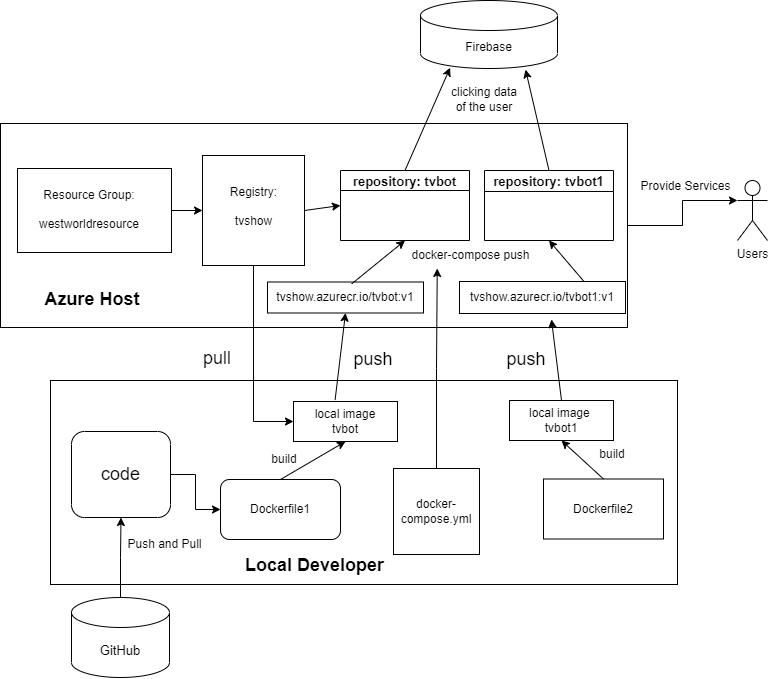

The diagram above was exported from draw.io. Its source (the exported page's mxGraphModel, read from the mxfile embedded in the PNG):
<mxGraphModel dx="1218" dy="713" grid="1" gridSize="1" guides="1" tooltips="1" connect="1" arrows="1" fold="1" page="1" pageScale="1" pageWidth="827" pageHeight="1169" math="0" shadow="0">
  <root>
    <mxCell id="0" />
    <mxCell id="1" parent="0" />
    <mxCell id="yXojDR1zKmNCRq9ogzKF-12" value="" style="rounded=0;whiteSpace=wrap;html=1;fillColor=none;" vertex="1" parent="1">
      <mxGeometry x="56" y="436" width="627" height="204" as="geometry" />
    </mxCell>
    <mxCell id="yXojDR1zKmNCRq9ogzKF-45" style="edgeStyle=orthogonalEdgeStyle;rounded=0;orthogonalLoop=1;jettySize=auto;html=1;entryX=0;entryY=0.3333333333333333;entryDx=0;entryDy=0;entryPerimeter=0;fontSize=12;" edge="1" parent="1" source="yXojDR1zKmNCRq9ogzKF-19" target="yXojDR1zKmNCRq9ogzKF-43">
      <mxGeometry relative="1" as="geometry" />
    </mxCell>
    <mxCell id="yXojDR1zKmNCRq9ogzKF-19" value="" style="rounded=0;whiteSpace=wrap;html=1;fillColor=none;" vertex="1" parent="1">
      <mxGeometry x="6" y="179" width="627" height="204" as="geometry" />
    </mxCell>
    <mxCell id="yXojDR1zKmNCRq9ogzKF-6" value="" style="group" vertex="1" connectable="0" parent="1">
      <mxGeometry x="23" y="224" width="154" height="84" as="geometry" />
    </mxCell>
    <mxCell id="yXojDR1zKmNCRq9ogzKF-2" value="" style="rounded=0;whiteSpace=wrap;html=1;" vertex="1" parent="yXojDR1zKmNCRq9ogzKF-6">
      <mxGeometry width="154" height="84" as="geometry" />
    </mxCell>
    <mxCell id="yXojDR1zKmNCRq9ogzKF-3" value="Resource Group:&lt;br&gt;&lt;br&gt;westworldresource" style="text;html=1;strokeColor=none;fillColor=none;align=center;verticalAlign=middle;whiteSpace=wrap;rounded=0;" vertex="1" parent="yXojDR1zKmNCRq9ogzKF-6">
      <mxGeometry x="42" y="26" width="60" height="30" as="geometry" />
    </mxCell>
    <mxCell id="yXojDR1zKmNCRq9ogzKF-7" value="" style="group" vertex="1" connectable="0" parent="1">
      <mxGeometry x="208" y="211" width="102" height="110" as="geometry" />
    </mxCell>
    <mxCell id="yXojDR1zKmNCRq9ogzKF-4" value="" style="rounded=0;whiteSpace=wrap;html=1;" vertex="1" parent="yXojDR1zKmNCRq9ogzKF-7">
      <mxGeometry width="102" height="110.00000000000001" as="geometry" />
    </mxCell>
    <mxCell id="yXojDR1zKmNCRq9ogzKF-5" value="Registry:&lt;br&gt;&lt;br&gt;tvshow" style="text;html=1;strokeColor=none;fillColor=none;align=center;verticalAlign=middle;whiteSpace=wrap;rounded=0;" vertex="1" parent="yXojDR1zKmNCRq9ogzKF-7">
      <mxGeometry x="25.5" y="33" width="51" height="36.66666666666667" as="geometry" />
    </mxCell>
    <mxCell id="yXojDR1zKmNCRq9ogzKF-11" value="&lt;font style=&quot;font-size: 18px&quot;&gt;&lt;b&gt;Azure Host&lt;/b&gt;&lt;/font&gt;" style="text;html=1;strokeColor=none;fillColor=none;align=center;verticalAlign=middle;whiteSpace=wrap;rounded=0;" vertex="1" parent="1">
      <mxGeometry x="40" y="340" width="116" height="30" as="geometry" />
    </mxCell>
    <mxCell id="yXojDR1zKmNCRq9ogzKF-15" value="" style="endArrow=classic;html=1;rounded=0;fontSize=18;exitX=1;exitY=0.5;exitDx=0;exitDy=0;" edge="1" parent="1" source="yXojDR1zKmNCRq9ogzKF-2" target="yXojDR1zKmNCRq9ogzKF-4">
      <mxGeometry width="50" height="50" relative="1" as="geometry">
        <mxPoint x="177" y="277" as="sourcePoint" />
        <mxPoint x="227" y="227" as="targetPoint" />
      </mxGeometry>
    </mxCell>
    <mxCell id="yXojDR1zKmNCRq9ogzKF-18" value="" style="endArrow=classic;html=1;rounded=0;fontSize=18;exitX=1;exitY=0.5;exitDx=0;exitDy=0;entryX=0;entryY=0.5;entryDx=0;entryDy=0;" edge="1" parent="1" source="yXojDR1zKmNCRq9ogzKF-4" target="yXojDR1zKmNCRq9ogzKF-56">
      <mxGeometry width="50" height="50" relative="1" as="geometry">
        <mxPoint x="328" y="280" as="sourcePoint" />
        <mxPoint x="364" y="266" as="targetPoint" />
      </mxGeometry>
    </mxCell>
    <mxCell id="yXojDR1zKmNCRq9ogzKF-20" value="local image&lt;br&gt;tvbot" style="rounded=0;whiteSpace=wrap;html=1;" vertex="1" parent="1">
      <mxGeometry x="299" y="457" width="104" height="40" as="geometry" />
    </mxCell>
    <mxCell id="yXojDR1zKmNCRq9ogzKF-21" value="local image &lt;br&gt;tvbot1" style="rounded=0;whiteSpace=wrap;html=1;" vertex="1" parent="1">
      <mxGeometry x="515" y="456" width="104" height="40" as="geometry" />
    </mxCell>
    <mxCell id="yXojDR1zKmNCRq9ogzKF-22" value="tvshow.azurecr.io/tvbot:v1" style="rounded=0;whiteSpace=wrap;html=1;" vertex="1" parent="1">
      <mxGeometry x="273" y="337.5" width="156" height="31" as="geometry" />
    </mxCell>
    <mxCell id="yXojDR1zKmNCRq9ogzKF-23" value="tvshow.azurecr.io/tvbot1:v1" style="rounded=0;whiteSpace=wrap;html=1;" vertex="1" parent="1">
      <mxGeometry x="465" y="337" width="166" height="32" as="geometry" />
    </mxCell>
    <mxCell id="yXojDR1zKmNCRq9ogzKF-25" value="" style="endArrow=classic;html=1;rounded=0;fontSize=18;entryX=0.5;entryY=1;entryDx=0;entryDy=0;exitX=0.4;exitY=-0.037;exitDx=0;exitDy=0;exitPerimeter=0;" edge="1" parent="1" source="yXojDR1zKmNCRq9ogzKF-20" target="yXojDR1zKmNCRq9ogzKF-22">
      <mxGeometry width="50" height="50" relative="1" as="geometry">
        <mxPoint x="246" y="394" as="sourcePoint" />
        <mxPoint x="296" y="344" as="targetPoint" />
      </mxGeometry>
    </mxCell>
    <mxCell id="yXojDR1zKmNCRq9ogzKF-26" value="" style="endArrow=classic;html=1;rounded=0;fontSize=18;entryX=0.554;entryY=1.185;entryDx=0;entryDy=0;exitX=0.5;exitY=0;exitDx=0;exitDy=0;entryPerimeter=0;" edge="1" parent="1" source="yXojDR1zKmNCRq9ogzKF-21" target="yXojDR1zKmNCRq9ogzKF-23">
      <mxGeometry width="50" height="50" relative="1" as="geometry">
        <mxPoint x="372.5999999999999" y="465.52" as="sourcePoint" />
        <mxPoint x="373" y="370" as="targetPoint" />
      </mxGeometry>
    </mxCell>
    <mxCell id="yXojDR1zKmNCRq9ogzKF-27" value="push" style="text;html=1;strokeColor=none;fillColor=none;align=center;verticalAlign=middle;whiteSpace=wrap;rounded=0;fontSize=18;" vertex="1" parent="1">
      <mxGeometry x="349" y="400" width="60" height="30" as="geometry" />
    </mxCell>
    <mxCell id="yXojDR1zKmNCRq9ogzKF-28" value="push" style="text;html=1;strokeColor=none;fillColor=none;align=center;verticalAlign=middle;whiteSpace=wrap;rounded=0;fontSize=18;" vertex="1" parent="1">
      <mxGeometry x="502" y="400" width="60" height="30" as="geometry" />
    </mxCell>
    <mxCell id="yXojDR1zKmNCRq9ogzKF-29" value="&lt;font style=&quot;font-size: 18px&quot;&gt;&lt;b&gt;Local Developer&lt;/b&gt;&lt;/font&gt;" style="text;html=1;strokeColor=none;fillColor=none;align=center;verticalAlign=middle;whiteSpace=wrap;rounded=0;" vertex="1" parent="1">
      <mxGeometry x="246" y="606" width="149" height="30" as="geometry" />
    </mxCell>
    <mxCell id="yXojDR1zKmNCRq9ogzKF-30" value="" style="endArrow=classic;html=1;rounded=0;fontSize=18;entryX=0.5;entryY=1;entryDx=0;entryDy=0;exitX=0.54;exitY=0.059;exitDx=0;exitDy=0;exitPerimeter=0;" edge="1" parent="1" source="yXojDR1zKmNCRq9ogzKF-22" target="yXojDR1zKmNCRq9ogzKF-56">
      <mxGeometry width="50" height="50" relative="1" as="geometry">
        <mxPoint x="388" y="343" as="sourcePoint" />
        <mxPoint x="422.99199999999996" y="282" as="targetPoint" />
      </mxGeometry>
    </mxCell>
    <mxCell id="yXojDR1zKmNCRq9ogzKF-31" value="" style="endArrow=classic;html=1;rounded=0;fontSize=18;entryX=0.5;entryY=1;entryDx=0;entryDy=0;exitX=0.75;exitY=0;exitDx=0;exitDy=0;" edge="1" parent="1" source="yXojDR1zKmNCRq9ogzKF-23" target="yXojDR1zKmNCRq9ogzKF-57">
      <mxGeometry width="50" height="50" relative="1" as="geometry">
        <mxPoint x="480" y="322" as="sourcePoint" />
        <mxPoint x="547.5039999999999" y="284.2400000000001" as="targetPoint" />
      </mxGeometry>
    </mxCell>
    <mxCell id="yXojDR1zKmNCRq9ogzKF-32" value="&lt;font style=&quot;font-size: 12px&quot;&gt;docker-compose push&lt;/font&gt;" style="text;html=1;strokeColor=none;fillColor=none;align=center;verticalAlign=middle;whiteSpace=wrap;rounded=0;fontSize=18;" vertex="1" parent="1">
      <mxGeometry x="409" y="294" width="135" height="30" as="geometry" />
    </mxCell>
    <mxCell id="yXojDR1zKmNCRq9ogzKF-34" style="edgeStyle=orthogonalEdgeStyle;rounded=0;orthogonalLoop=1;jettySize=auto;html=1;fontSize=12;entryX=0.25;entryY=1;entryDx=0;entryDy=0;" edge="1" parent="1" source="yXojDR1zKmNCRq9ogzKF-33" target="yXojDR1zKmNCRq9ogzKF-32">
      <mxGeometry relative="1" as="geometry" />
    </mxCell>
    <mxCell id="yXojDR1zKmNCRq9ogzKF-33" value="docker-compose.yml" style="whiteSpace=wrap;html=1;aspect=fixed;fontSize=12;fillColor=none;" vertex="1" parent="1">
      <mxGeometry x="399" y="524" width="86" height="86" as="geometry" />
    </mxCell>
    <mxCell id="yXojDR1zKmNCRq9ogzKF-35" value="Dockerfile1&lt;span style=&quot;color: rgba(0 , 0 , 0 , 0) ; font-family: monospace ; font-size: 0px&quot;&gt;%3CmxGraphModel%3E%3Croot%3E%3CmxCell%20id%3D%220%22%2F%3E%3CmxCell%20id%3D%221%22%20parent%3D%220%22%2F%3E%3CmxCell%20id%3D%222%22%20value%3D%22%26lt%3Bfont%20style%3D%26quot%3Bfont-size%3A%2018px%26quot%3B%26gt%3B%26lt%3Bb%26gt%3BAzure%20Host%26lt%3B%2Fb%26gt%3B%26lt%3B%2Ffont%26gt%3B%22%20style%3D%22text%3Bhtml%3D1%3BstrokeColor%3Dnone%3BfillColor%3Dnone%3Balign%3Dcenter%3BverticalAlign%3Dmiddle%3BwhiteSpace%3Dwrap%3Brounded%3D0%3B%22%20vertex%3D%221%22%20parent%3D%221%22%3E%3CmxGeometry%20x%3D%22160%22%20y%3D%22347%22%20width%3D%22116%22%20height%3D%2230%22%20as%3D%22geometry%22%2F%3E%3C%2FmxCell%3E%3C%2Froot%3E%3C%2FmxGraphModel%3E&lt;/span&gt;&lt;span style=&quot;color: rgba(0 , 0 , 0 , 0) ; font-family: monospace ; font-size: 0px&quot;&gt;%3CmxGraphModel%3E%3Croot%3E%3CmxCell%20id%3D%220%22%2F%3E%3CmxCell%20id%3D%221%22%20parent%3D%220%22%2F%3E%3CmxCell%20id%3D%222%22%20value%3D%22%26lt%3Bfont%20style%3D%26quot%3Bfont-size%3A%2018px%26quot%3B%26gt%3B%26lt%3Bb%26gt%3BAzure%20Host%26lt%3B%2Fb%26gt%3B%26lt%3B%2Ffont%26gt%3B%22%20style%3D%22text%3Bhtml%3D1%3BstrokeColor%3Dnone%3BfillColor%3Dnone%3Balign%3Dcenter%3BverticalAlign%3Dmiddle%3BwhiteSpace%3Dwrap%3Brounded%3D0%3B%22%20vertex%3D%221%22%20parent%3D%221%22%3E%3CmxGeometry%20x%3D%22160%22%20y%3D%22347%22%20width%3D%22116%22%20height%3D%2230%22%20as%3D%22geometry%22%2F%3E%3C%2FmxCell%3E%3C%2Froot%3E%3C%2FmxGraphModel%3E&lt;/span&gt;" style="rounded=1;whiteSpace=wrap;html=1;fontSize=12;fillColor=none;" vertex="1" parent="1">
      <mxGeometry x="226" y="535" width="120" height="60" as="geometry" />
    </mxCell>
    <mxCell id="yXojDR1zKmNCRq9ogzKF-36" value="Dockerfile2&lt;span style=&quot;color: rgba(0 , 0 , 0 , 0) ; font-family: monospace ; font-size: 0px&quot;&gt;%3CmxGraphModel%3E%3Croot%3E%3CmxCell%20id%3D%220%22%2F%3E%3CmxCell%20id%3D%221%22%20parent%3D%220%22%2F%3E%3CmxCell%20id%3D%222%22%20value%3D%22%26lt%3Bfont%20style%3D%26quot%3Bfont-size%3A%2018px%26quot%3B%26gt%3B%26lt%3Bb%26gt%3BAzure%20Host%26lt%3B%2Fb%26gt%3B%26lt%3B%2Ffont%26gt%3B%22%20style%3D%22text%3Bhtml%3D1%3BstrokeColor%3Dnone%3BfillColor%3Dnone%3Balign%3Dcenter%3BverticalAlign%3Dmiddle%3BwhiteSpace%3Dwrap%3Brounded%3D0%3B%22%20vertex%3D%221%22%20parent%3D%221%22%3E%3CmxGeometry%20x%3D%22160%22%20y%3D%22347%22%20width%3D%22116%22%20height%3D%2230%22%20as%3D%22geometry%22%2F%3E%3C%2FmxCell%3E%3C%2Froot%3E%3C%2FmxGraphModel%3E&lt;/span&gt;&lt;span style=&quot;color: rgba(0 , 0 , 0 , 0) ; font-family: monospace ; font-size: 0px&quot;&gt;%3CmxGraphModel%3E%3Croot%3E%3CmxCell%20id%3D%220%22%2F%3E%3CmxCell%20id%3D%221%22%20parent%3D%220%22%2F%3E%3CmxCell%20id%3D%222%22%20value%3D%22%26lt%3Bfont%20style%3D%26quot%3Bfont-size%3A%2018px%26quot%3B%26gt%3B%26lt%3Bb%26gt%3BAzure%20Host%26lt%3B%2Fb%26gt%3B%26lt%3B%2Ffont%26gt%3B%22%20style%3D%22text%3Bhtml%3D1%3BstrokeColor%3Dnone%3BfillColor%3Dnone%3Balign%3Dcenter%3BverticalAlign%3Dmiddle%3BwhiteSpace%3Dwrap%3Brounded%3D0%3B%22%20vertex%3D%221%22%20parent%3D%221%22%3E%3CmxGeometry%20x%3D%22160%22%20y%3D%22347%22%20width%3D%22116%22%20height%3D%2230%22%20as%3D%22geometry%22%2F%3E%3C%2FmxCell%3E%3C%2Froot%3E%3C%2FmxGraphModel%3E&lt;/span&gt;" style="rounded=1;whiteSpace=wrap;html=1;fontSize=12;fillColor=none;arcSize=0;" vertex="1" parent="1">
      <mxGeometry x="549" y="534.5" width="120" height="60" as="geometry" />
    </mxCell>
    <mxCell id="yXojDR1zKmNCRq9ogzKF-37" value="build" style="text;html=1;strokeColor=none;fillColor=none;align=center;verticalAlign=middle;whiteSpace=wrap;rounded=0;fontSize=12;" vertex="1" parent="1">
      <mxGeometry x="260" y="500" width="60" height="30" as="geometry" />
    </mxCell>
    <mxCell id="yXojDR1zKmNCRq9ogzKF-38" value="" style="endArrow=classic;html=1;rounded=0;fontSize=12;entryX=0.5;entryY=1;entryDx=0;entryDy=0;exitX=0.5;exitY=0;exitDx=0;exitDy=0;" edge="1" parent="1" source="yXojDR1zKmNCRq9ogzKF-35" target="yXojDR1zKmNCRq9ogzKF-20">
      <mxGeometry width="50" height="50" relative="1" as="geometry">
        <mxPoint x="234" y="441" as="sourcePoint" />
        <mxPoint x="284" y="391" as="targetPoint" />
      </mxGeometry>
    </mxCell>
    <mxCell id="yXojDR1zKmNCRq9ogzKF-40" value="" style="endArrow=classic;html=1;rounded=0;fontSize=12;entryX=0.5;entryY=1;entryDx=0;entryDy=0;exitX=0.5;exitY=0;exitDx=0;exitDy=0;" edge="1" parent="1" source="yXojDR1zKmNCRq9ogzKF-36" target="yXojDR1zKmNCRq9ogzKF-21">
      <mxGeometry width="50" height="50" relative="1" as="geometry">
        <mxPoint x="496" y="568" as="sourcePoint" />
        <mxPoint x="546" y="518" as="targetPoint" />
      </mxGeometry>
    </mxCell>
    <mxCell id="yXojDR1zKmNCRq9ogzKF-41" value="build" style="text;html=1;strokeColor=none;fillColor=none;align=center;verticalAlign=middle;whiteSpace=wrap;rounded=0;fontSize=12;" vertex="1" parent="1">
      <mxGeometry x="588" y="495" width="60" height="30" as="geometry" />
    </mxCell>
    <mxCell id="yXojDR1zKmNCRq9ogzKF-43" value="Users" style="shape=umlActor;verticalLabelPosition=bottom;verticalAlign=top;html=1;outlineConnect=0;fontSize=12;fillColor=none;" vertex="1" parent="1">
      <mxGeometry x="743" y="236" width="30" height="60" as="geometry" />
    </mxCell>
    <mxCell id="yXojDR1zKmNCRq9ogzKF-48" value="Provide Services" style="text;html=1;align=center;verticalAlign=middle;resizable=0;points=[];autosize=1;strokeColor=none;fillColor=none;fontSize=12;" vertex="1" parent="1">
      <mxGeometry x="640" y="232" width="101" height="19" as="geometry" />
    </mxCell>
    <mxCell id="yXojDR1zKmNCRq9ogzKF-55" style="edgeStyle=orthogonalEdgeStyle;rounded=0;orthogonalLoop=1;jettySize=auto;html=1;exitX=1;exitY=0.5;exitDx=0;exitDy=0;entryX=0;entryY=0.5;entryDx=0;entryDy=0;fontSize=18;" edge="1" parent="1" source="yXojDR1zKmNCRq9ogzKF-49" target="yXojDR1zKmNCRq9ogzKF-35">
      <mxGeometry relative="1" as="geometry" />
    </mxCell>
    <mxCell id="yXojDR1zKmNCRq9ogzKF-49" value="&lt;font style=&quot;font-size: 18px&quot;&gt;code&lt;/font&gt;" style="rounded=1;whiteSpace=wrap;html=1;fontSize=12;fillColor=none;" vertex="1" parent="1">
      <mxGeometry x="77" y="487" width="99" height="86" as="geometry" />
    </mxCell>
    <mxCell id="yXojDR1zKmNCRq9ogzKF-50" style="edgeStyle=orthogonalEdgeStyle;rounded=0;orthogonalLoop=1;jettySize=auto;html=1;entryX=0;entryY=0.5;entryDx=0;entryDy=0;fontSize=12;" edge="1" parent="1" source="yXojDR1zKmNCRq9ogzKF-4" target="yXojDR1zKmNCRq9ogzKF-20">
      <mxGeometry relative="1" as="geometry" />
    </mxCell>
    <mxCell id="yXojDR1zKmNCRq9ogzKF-53" value="pull" style="text;html=1;strokeColor=none;fillColor=none;align=center;verticalAlign=middle;whiteSpace=wrap;rounded=0;fontSize=18;" vertex="1" parent="1">
      <mxGeometry x="193" y="399" width="60" height="30" as="geometry" />
    </mxCell>
    <mxCell id="yXojDR1zKmNCRq9ogzKF-56" value="repository: tvbot" style="swimlane;fontSize=13;fillColor=#FFFFFF;startSize=20;" vertex="1" parent="1">
      <mxGeometry x="346" y="226" width="129" height="70" as="geometry">
        <mxRectangle x="377" y="72" width="106" height="43" as="alternateBounds" />
      </mxGeometry>
    </mxCell>
    <mxCell id="yXojDR1zKmNCRq9ogzKF-57" value="repository: tvbot1" style="swimlane;fontSize=13;fillColor=#FFFFFF;startSize=21;" vertex="1" parent="1">
      <mxGeometry x="490" y="226" width="129" height="70" as="geometry">
        <mxRectangle x="377" y="72" width="106" height="43" as="alternateBounds" />
      </mxGeometry>
    </mxCell>
    <mxCell id="yXojDR1zKmNCRq9ogzKF-63" style="edgeStyle=orthogonalEdgeStyle;rounded=0;orthogonalLoop=1;jettySize=auto;html=1;entryX=0.5;entryY=1;entryDx=0;entryDy=0;fontSize=13;" edge="1" parent="1" source="yXojDR1zKmNCRq9ogzKF-61" target="yXojDR1zKmNCRq9ogzKF-49">
      <mxGeometry relative="1" as="geometry" />
    </mxCell>
    <mxCell id="yXojDR1zKmNCRq9ogzKF-61" value="GitHub" style="shape=cylinder3;whiteSpace=wrap;html=1;boundedLbl=1;backgroundOutline=1;size=15;fontSize=13;fillColor=#FFFFFF;" vertex="1" parent="1">
      <mxGeometry x="77" y="653" width="98" height="80" as="geometry" />
    </mxCell>
    <mxCell id="yXojDR1zKmNCRq9ogzKF-64" value="&lt;font style=&quot;font-size: 11px&quot;&gt;Push and Pull&lt;/font&gt;" style="text;html=1;strokeColor=none;fillColor=none;align=center;verticalAlign=middle;whiteSpace=wrap;rounded=0;fontSize=13;" vertex="1" parent="1">
      <mxGeometry x="124" y="584" width="93" height="30" as="geometry" />
    </mxCell>
    <mxCell id="yXojDR1zKmNCRq9ogzKF-65" value="Firebase" style="shape=cylinder3;whiteSpace=wrap;html=1;boundedLbl=1;backgroundOutline=1;size=15;fontSize=11;fillColor=#FFFFFF;" vertex="1" parent="1">
      <mxGeometry x="426" y="56" width="137" height="68" as="geometry" />
    </mxCell>
    <mxCell id="yXojDR1zKmNCRq9ogzKF-67" value="clicking data of the user" style="text;html=1;strokeColor=none;fillColor=none;align=center;verticalAlign=middle;whiteSpace=wrap;rounded=0;fontSize=11;" vertex="1" parent="1">
      <mxGeometry x="451" y="140" width="78" height="30" as="geometry" />
    </mxCell>
    <mxCell id="yXojDR1zKmNCRq9ogzKF-68" value="" style="endArrow=classic;html=1;rounded=0;fontSize=11;entryX=0.216;entryY=0.989;entryDx=0;entryDy=0;entryPerimeter=0;exitX=0.5;exitY=0;exitDx=0;exitDy=0;" edge="1" parent="1" source="yXojDR1zKmNCRq9ogzKF-56" target="yXojDR1zKmNCRq9ogzKF-65">
      <mxGeometry width="50" height="50" relative="1" as="geometry">
        <mxPoint x="505" y="266" as="sourcePoint" />
        <mxPoint x="555" y="216" as="targetPoint" />
      </mxGeometry>
    </mxCell>
    <mxCell id="yXojDR1zKmNCRq9ogzKF-69" value="" style="endArrow=classic;html=1;rounded=0;fontSize=11;entryX=0.767;entryY=1.017;entryDx=0;entryDy=0;entryPerimeter=0;exitX=0.5;exitY=0;exitDx=0;exitDy=0;" edge="1" parent="1" source="yXojDR1zKmNCRq9ogzKF-57" target="yXojDR1zKmNCRq9ogzKF-65">
      <mxGeometry width="50" height="50" relative="1" as="geometry">
        <mxPoint x="505" y="266" as="sourcePoint" />
        <mxPoint x="555" y="216" as="targetPoint" />
      </mxGeometry>
    </mxCell>
  </root>
</mxGraphModel>